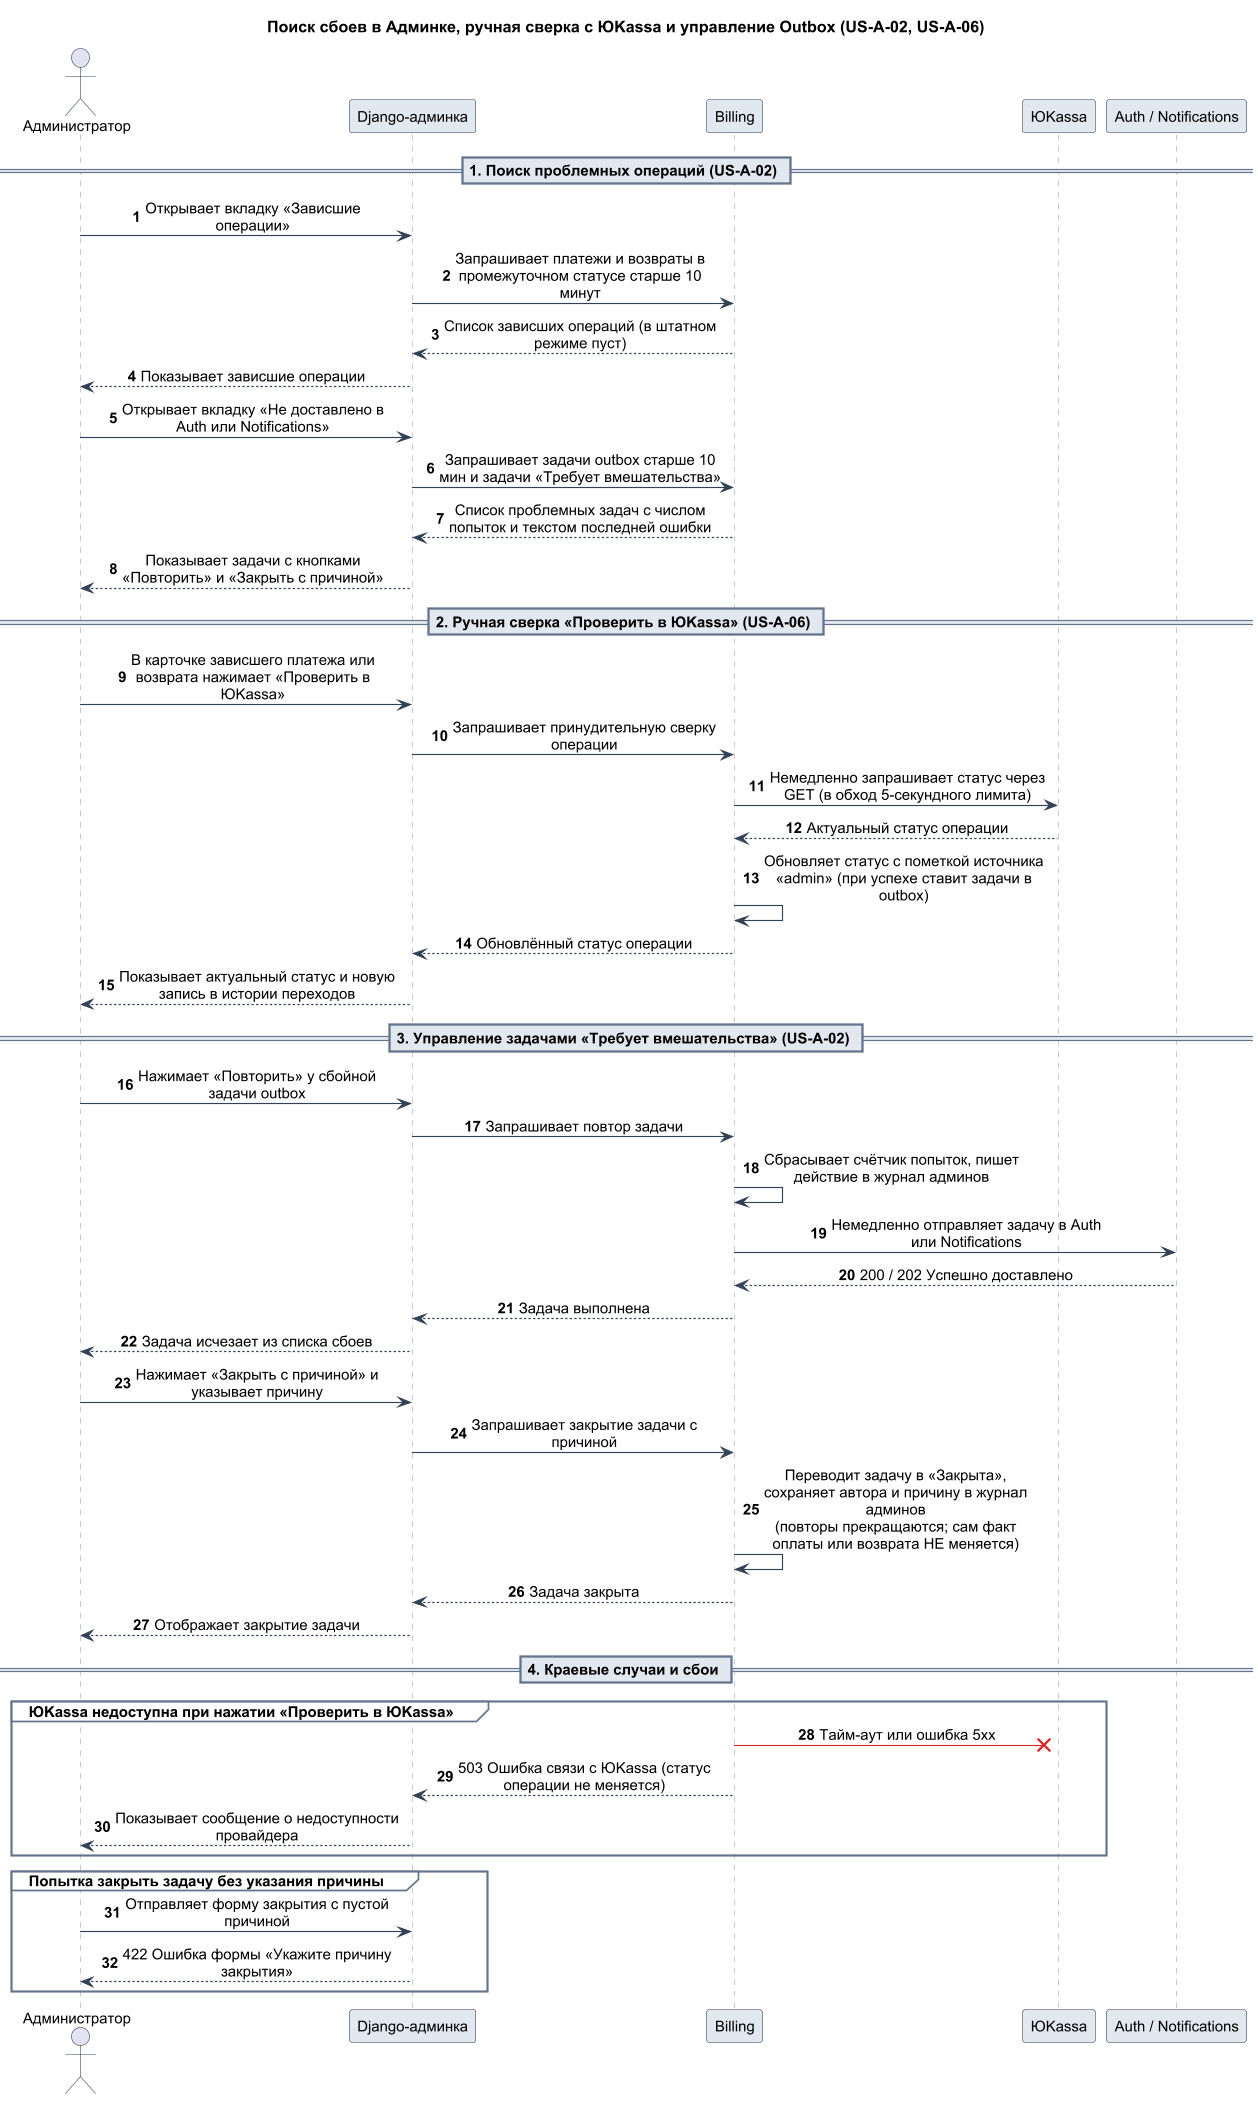

The diagram above was rendered by PlantUML. Its source (embedded in the PNG):
@startuml 07-us-a-02-06-admin-incidents

skinparam backgroundColor #FFFFFF
skinparam defaultFontName Arial
skinparam defaultFontSize 13
skinparam dpi 110
skinparam maxMessageSize 250
skinparam responseMessageBelowArrow true
skinparam sequenceMessageAlign center
skinparam sequence {
    ArrowColor #334155
    ActorBorderColor #334155
    LifeLineBorderColor #94A3B8
    LifeLineBackgroundColor #F8FAFC
    ParticipantBorderColor #334155
    ParticipantBackgroundColor #E2E8F0
    GroupBorderColor #64748B
    GroupBackgroundColor #F8FAFC
    DividerBackgroundColor #E2E8F0
    DividerBorderColor #64748B
}

title Поиск сбоев в Админке, ручная сверка с ЮKassa и управление Outbox (US-A-02, US-A-06)

autonumber

actor "Администратор" as admin_user
participant "Django-админка" as adm
participant "Billing" as bil
participant "ЮKassa" as yk
participant "Auth / Notifications" as targets

== 1. Поиск проблемных операций (US-A-02) ==

admin_user -> adm: Открывает вкладку «Зависшие операции»
adm -> bil: Запрашивает платежи и возвраты в промежуточном статусе старше 10 минут
bil --> adm: Список зависших операций (в штатном режиме пуст)
adm --> admin_user: Показывает зависшие операции

admin_user -> adm: Открывает вкладку «Не доставлено в Auth или Notifications»
adm -> bil: Запрашивает задачи outbox старше 10 мин и задачи «Требует вмешательства»
bil --> adm: Список проблемных задач с числом попыток и текстом последней ошибки
adm --> admin_user: Показывает задачи с кнопками «Повторить» и «Закрыть с причиной»

== 2. Ручная сверка «Проверить в ЮKassa» (US-A-06) ==

admin_user -> adm: В карточке зависшего платежа или возврата нажимает «Проверить в ЮKassa»
adm -> bil: Запрашивает принудительную сверку операции
bil -> yk: Немедленно запрашивает статус через GET (в обход 5-секундного лимита)
yk --> bil: Актуальный статус операции
bil -> bil: Обновляет статус с пометкой источника «admin» (при успехе ставит задачи в outbox)
bil --> adm: Обновлённый статус операции
adm --> admin_user: Показывает актуальный статус и новую запись в истории переходов

== 3. Управление задачами «Требует вмешательства» (US-A-02) ==

admin_user -> adm: Нажимает «Повторить» у сбойной задачи outbox
adm -> bil: Запрашивает повтор задачи
bil -> bil: Сбрасывает счётчик попыток, пишет действие в журнал админов
bil -> targets: Немедленно отправляет задачу в Auth или Notifications
targets --> bil: 200 / 202 Успешно доставлено
bil --> adm: Задача выполнена
adm --> admin_user: Задача исчезает из списка сбоев

admin_user -> adm: Нажимает «Закрыть с причиной» и указывает причину
adm -> bil: Запрашивает закрытие задачи с причиной
bil -> bil: Переводит задачу в «Закрыта», сохраняет автора и причину в журнал админов\n(повторы прекращаются; сам факт оплаты или возврата НЕ меняется)
bil --> adm: Задача закрыта
adm --> admin_user: Отображает закрытие задачи

== 4. Краевые случаи и сбои ==

group ЮKassa недоступна при нажатии «Проверить в ЮKassa»
    bil -[#DC2626]>x yk: Тайм-аут или ошибка 5xx
    bil --> adm: 503 Ошибка связи с ЮKassa (статус операции не меняется)
    adm --> admin_user: Показывает сообщение о недоступности провайдера
end

group Попытка закрыть задачу без указания причины
    admin_user -> adm: Отправляет форму закрытия с пустой причиной
    adm --> admin_user: 422 Ошибка формы «Укажите причину закрытия»
end

@enduml